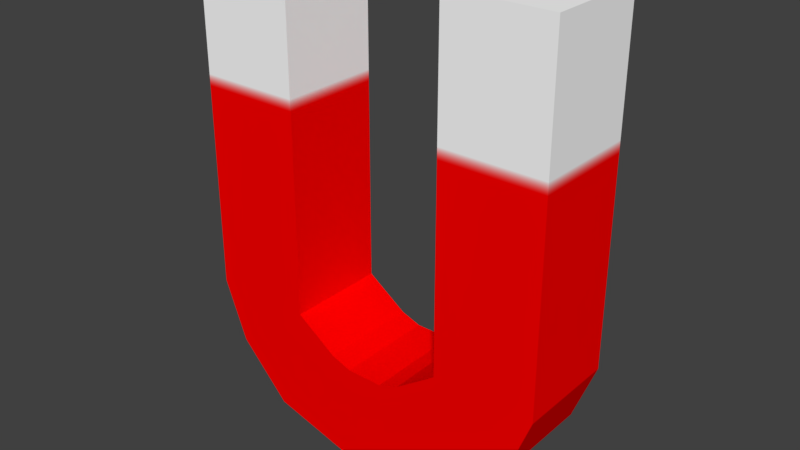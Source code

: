 # Source: magnet.blend  (saved by Blender 2.79.0; exported with 4.5.12 LTS)
import bpy
from mathutils import Matrix  # noqa: F401  (used for matrix-valued properties, if any)

bpy.ops.wm.read_factory_settings(use_empty=True)
scene = bpy.context.scene
scene.name = 'Scene'

# ---- collections
col_collection_1 = bpy.data.collections.new('Collection 1'); scene.collection.children.link(col_collection_1)

# ---- images (referenced by path relative to the original .blend; pixels are not part of the script)
import os
ASSET_DIR = os.environ.get("B2B_ASSET_DIR", "")  # directory of the original .blend (textures are referenced by path, not embedded)
HERE = os.path.dirname(os.path.abspath(__file__))  # packed textures are extracted next to this script under _unpacked/

def load_image(name, relpath, width, height, colorspace="sRGB"):
    """Load a texture the original file referenced (path relative to the .blend, or extracted next to this script)."""
    p = next((c for c in (os.path.join(HERE, relpath), os.path.join(ASSET_DIR, relpath)) if relpath and os.path.exists(c)), "")
    if p:
        img = bpy.data.images.load(p, check_existing=True)
        img.name = name
    else:  # same state as the original file: an image datablock whose file is absent (Cycles renders it pink)
        img = bpy.data.images.new(name, width, height)
        img.source = "FILE"
        img.filepath = "//" + (relpath or name)
    img.colorspace_settings.name = colorspace
    return img
img_magnet_texture = load_image('magnet_texture', '_unpacked/magnet_texture.065b7b16.png', 64, 64, 'sRGB')

# ---- materials (node trees are filled in below, after node groups)
mat_magnet_material = bpy.data.materials.new('magnet_material')
mat_magnet_material.alpha_threshold = 0.0
mat_magnet_material.roughness = 0.5

# ---- material node trees
mat_magnet_material.use_nodes = True; mat_magnet_material.node_tree.nodes.clear()
_N = mat_magnet_material.node_tree.nodes; _L = mat_magnet_material.node_tree.links
n0 = _N.new('ShaderNodeOutputMaterial'); n0.name = 'Material Output'; n0.location = (300, 300)
n1 = _N.new('ShaderNodeBsdfDiffuse'); n1.name = 'Diffuse BSDF'; n1.location = (10, 300)
n2 = _N.new('ShaderNodeTexImage'); n2.name = 'Image Texture'; n2.location = (-180, 300)
n2.width = 140
n2.image = img_magnet_texture
_L.new(n1.outputs[0], n0.inputs[0])
_L.new(n2.outputs[0], n1.inputs[0])
n0.is_active_output = True

# ---- world
world_world = bpy.data.worlds.new('World'); scene.world = world_world
world_world.color = (0.05088, 0.05088, 0.05088)
world_world.use_sun_shadow = False
world_world.sun_shadow_jitter_overblur = 0.0
world_world.cycles.sampling_method = 'MANUAL'

# ---- meshes
me_cube_001 = bpy.data.meshes.new('Cube.001')
me_cube_001.from_pydata([(0.04607, -0.02946, 0.07979), (0.04607, -0.02946, 0.2761), (0.04607, 0.02946, 0.07979), (0.04607, 0.02946, 0.2761), (0.105, -0.02946, 0.07979), (0.105, -0.02946, 0.2761), (0.105, 0.02946, 0.07979), (0.105, 0.02946, 0.2761), (0.02238, 0.02946, 0.0632), (0.02238, -0.02946, 0.0632), (0.06267, 0.02946, 0.01437), (0.06267, -0.02946, 0.01437), (0.01058, 0.02946, 0.05902), (0.01058, -0.02946, 0.05902), (0.01058, 0.02946, 0.0001063), (0.01058, -0.02946, 0.0001063), (0.0, 0.02946, 0.05902), (0.0, -0.02946, 0.05902), (0.0, 0.02946, 0.0001063), (0.0, -0.02946, 0.0001063), (0.09175, 0.02946, 0.04516), (0.03432, 0.02946, 0.07156), (0.03432, -0.02946, 0.07156), (0.09175, -0.02946, 0.04516)], [], [(0, 1, 3, 2), (2, 3, 7, 6), (6, 7, 5, 4), (4, 5, 1, 0), (21, 20, 10, 8), (7, 3, 1, 5), (11, 9, 13, 15), (22, 21, 8, 9), (20, 23, 11, 10), (23, 22, 9, 11), (14, 15, 19, 18), (8, 10, 14, 12), (10, 11, 15, 14), (9, 8, 12, 13), (16, 18, 19, 17), (13, 12, 16, 17), (15, 13, 17, 19), (12, 14, 18, 16), (4, 0, 22, 23), (6, 4, 23, 20), (0, 2, 21, 22), (2, 6, 20, 21)])
_uv = me_cube_001.uv_layers.new(name='UVMap')
_uv.uv.foreach_set('vector', [0.4297, 1.038, 0.4297, 0.5703, 0.5703, 0.5703, 0.5703, 1.038, 1.038, 0.5703, 0.5703, 0.5703, 0.5703, 0.4297, 1.038, 0.4297, 0.5703, -0.0384, 0.5703, 0.4297, 0.4297, 0.4297, 0.4297, -0.0384, -0.0384, 0.4297, 0.4297, 0.4297, 0.4297, 0.5703, -0.0384, 0.5703, 0.06641, 0.09965, 0.07375, 0.08369, 0.08231, 0.09177, 0.06874, 0.103, 0.5703, 0.4297, 0.5703, 0.5703, 0.4297, 0.5703, 0.4297, 0.4297, 0.08231, 0.143, 0.06874, 0.1318, 0.0699, 0.1285, 0.08627, 0.1285, 0.05943, 0.1256, 0.05943, 0.1092, 0.06348, 0.1092, 0.06348, 0.1256, 0.116, 0.1092, 0.116, 0.1256, 0.1042, 0.1256, 0.1042, 0.1092, 0.07375, 0.151, 0.06641, 0.1351, 0.06874, 0.1318, 0.08231, 0.143, 0.08921, 0.1092, 0.08921, 0.1256, 0.08627, 0.1256, 0.08627, 0.1092, 0.06874, 0.103, 0.08231, 0.09177, 0.08627, 0.1062, 0.0699, 0.1062, 0.1042, 0.1092, 0.1042, 0.1256, 0.08921, 0.1256, 0.08921, 0.1092, 0.06348, 0.1256, 0.06348, 0.1092, 0.06696, 0.1092, 0.06696, 0.1256, 0.0699, 0.1092, 0.08627, 0.1092, 0.08627, 0.1256, 0.0699, 0.1256, 0.06696, 0.1256, 0.06696, 0.1092, 0.0699, 0.1092, 0.0699, 0.1256, 0.08627, 0.1285, 0.0699, 0.1285, 0.0699, 0.1256, 0.08627, 0.1256, 0.0699, 0.1062, 0.08627, 0.1062, 0.08627, 0.1092, 0.0699, 0.1092, 0.06413, 0.1547, 0.06413, 0.1384, 0.06641, 0.1351, 0.07375, 0.151, 0.1263, 0.1092, 0.1263, 0.1256, 0.116, 0.1256, 0.116, 0.1092, 0.05545, 0.1256, 0.05545, 0.1092, 0.05943, 0.1092, 0.05943, 0.1256, 0.06413, 0.09638, 0.06413, 0.08001, 0.07375, 0.08369, 0.06641, 0.09965])
me_cube_001.materials.append(mat_magnet_material)
me_cube_001.use_remesh_preserve_volume = False
me_cube_001.use_remesh_preserve_attributes = False
me_cube_001.use_mirror_vertex_groups = False
me_cube_001.use_paint_bone_selection = False
me_cube_001.use_paint_mask = True
me_cube_001.update()

# ---- objects
ob_magnetmesh = bpy.data.objects.new('MagnetMesh', me_cube_001)

# ---- transforms, parenting, visibility, modifiers, constraints
ob_magnetmesh.location = (0.0, 0.0, 0.0)
ob_magnetmesh.lineart.crease_threshold = 0.0
_m = ob_magnetmesh.modifiers.new('Mirror', 'MIRROR')
_m.use_clip = True

# ---- collection membership
col_collection_1.objects.link(ob_magnetmesh)

# ---- scene / render settings (as saved in the file)
scene.frame_start = 1; scene.frame_end = 250; scene.frame_set(0)
scene.render.engine = 'CYCLES'
scene.render.resolution_percentage = 50
scene.render.dither_intensity = 0.0
scene.cycles.use_denoising = False
scene.cycles.samples = 128
scene.cycles.sampling_pattern = 'TABULATED_SOBOL'
scene.cycles.use_adaptive_sampling = False
scene.cycles.use_light_tree = False
scene.cycles.blur_glossy = 0.0
scene.cycles.sample_clamp_indirect = 0.0
scene.cycles.bake_type = 'ENVIRONMENT'
scene.view_settings.view_transform = 'Standard'
bpy.context.view_layer.update()

# ---- added for rendering (the .blend has no active camera and no usable light): camera, sun
cam_auto = bpy.data.cameras.new('AutoCamera')
cam_auto.lens = 50.0
cam_auto.sensor_width = 36.0
cam_auto.clip_end = 1000.0
ob_auto_camera = bpy.data.objects.new('AutoCamera', cam_auto)
scene.collection.objects.link(ob_auto_camera)
ob_auto_camera.location = (0.325413, -0.390495, 0.398412)
ob_auto_camera.rotation_euler = (1.09748, -7.21219e-08, 0.694738)
scene.camera = ob_auto_camera
light_auto_sun = bpy.data.lights.new('AutoSun', 'SUN')
light_auto_sun.energy = 3.0
light_auto_sun.angle = 0.0523599
ob_auto_sun = bpy.data.objects.new('AutoSun', light_auto_sun)
scene.collection.objects.link(ob_auto_sun)
ob_auto_sun.rotation_euler = (0.872665, 0.174533, 0.523599)
bpy.context.view_layer.update()
